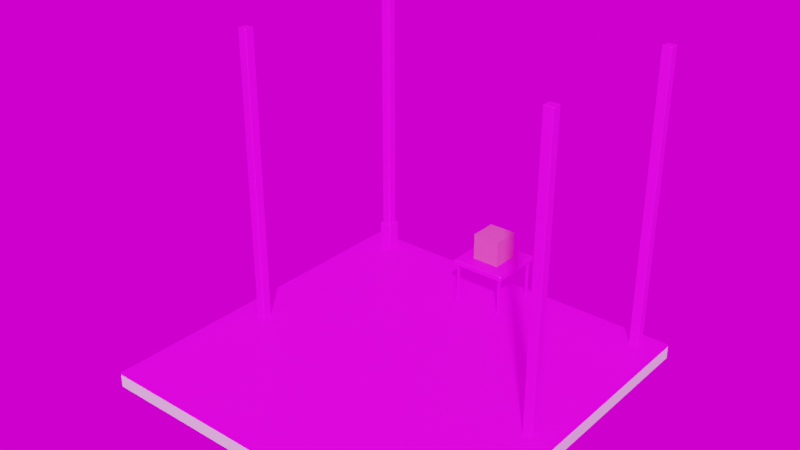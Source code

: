 # Source: model-03.blend  (saved by Blender 3.1.7; exported with 4.5.12 LTS)
import bpy
from mathutils import Matrix  # noqa: F401  (used for matrix-valued properties, if any)

bpy.ops.wm.read_factory_settings(use_empty=True)
scene = bpy.context.scene
scene.name = 'Scene'

# ---- collections
col_collection = bpy.data.collections.new('Collection'); scene.collection.children.link(col_collection)

# ---- images (referenced by path relative to the original .blend; pixels are not part of the script)
import os
ASSET_DIR = os.environ.get("B2B_ASSET_DIR", "")  # directory of the original .blend (textures are referenced by path, not embedded)
HERE = os.path.dirname(os.path.abspath(__file__))  # packed textures are extracted next to this script under _unpacked/

def load_image(name, relpath, width, height, colorspace="sRGB"):
    """Load a texture the original file referenced (path relative to the .blend, or extracted next to this script)."""
    p = next((c for c in (os.path.join(HERE, relpath), os.path.join(ASSET_DIR, relpath)) if relpath and os.path.exists(c)), "")
    if p:
        img = bpy.data.images.load(p, check_existing=True)
        img.name = name
    else:  # same state as the original file: an image datablock whose file is absent (Cycles renders it pink)
        img = bpy.data.images.new(name, width, height)
        img.source = "FILE"
        img.filepath = "//" + (relpath or name)
    img.colorspace_settings.name = colorspace
    return img
img_wood_08_diffuse_xtm_optimized_jpeg = load_image('wood_08_diffuse_xtm_optimized.jpeg', 'wood_08_diffuse_xtm_optimized.jpeg', 1024, 1024, 'sRGB')
img_cracked_wood_plank_diffuse_xtm_optimized_jpeg = load_image('cracked_wood_plank_diffuse_xtm_optimized.jpeg', 'cracked_wood_plank_diffuse_xtm_optimized.jpeg', 1024, 1024, 'sRGB')
img_royal_esplanade_2k_hdr_001 = load_image('royal_esplanade_2k.hdr.001', 'royal_esplanade_2k.hdr', 1024, 1024, 'Linear Rec.709')

# ---- materials (node trees are filled in below, after node groups)
mat_wood_table = bpy.data.materials.new('Wood Table')
mat_material_002 = bpy.data.materials.new('Material.002')
mat_material_003 = bpy.data.materials.new('Material.003')
mat_material_001 = bpy.data.materials.new('Material.001')

# ---- material node trees
mat_wood_table.use_nodes = True; mat_wood_table.node_tree.nodes.clear()
_N = mat_wood_table.node_tree.nodes; _L = mat_wood_table.node_tree.links
n0 = _N.new('ShaderNodeBsdfPrincipled'); n0.name = 'Principled BSDF'; n0.location = (10, 300)
n0.distribution = 'GGX'
n0.subsurface_method = 'RANDOM_WALK_SKIN'
n0.inputs[3].default_value = 1.45
n0.inputs[27].default_value = (0.0, 0.0, 0.0, 1.0)
n0.inputs[28].default_value = 1.0
n1 = _N.new('ShaderNodeOutputMaterial'); n1.name = 'Material Output'; n1.location = (300, 300)
n2 = _N.new('ShaderNodeTexImage'); n2.name = 'Image Texture'; n2.location = (-280, 260)
n2.image = img_wood_08_diffuse_xtm_optimized_jpeg
_L.new(n0.outputs[0], n1.inputs[0])
_L.new(n2.outputs[0], n0.inputs[0])
n1.is_active_output = True
mat_material_002.use_nodes = True; mat_material_002.node_tree.nodes.clear()
_N = mat_material_002.node_tree.nodes; _L = mat_material_002.node_tree.links
n0 = _N.new('ShaderNodeBsdfPrincipled'); n0.name = 'Principled BSDF'; n0.location = (10, 300)
n0.distribution = 'GGX'
n0.subsurface_method = 'RANDOM_WALK_SKIN'
n0.inputs[0].default_value = (0.8, 0.1093, 0.3712, 1.0)
n0.inputs[3].default_value = 1.45
n0.inputs[27].default_value = (0.0, 0.0, 0.0, 1.0)
n0.inputs[28].default_value = 1.0
n1 = _N.new('ShaderNodeOutputMaterial'); n1.name = 'Material Output'; n1.location = (300, 300)
_L.new(n0.outputs[0], n1.inputs[0])
n1.is_active_output = True
mat_material_003.use_nodes = True; mat_material_003.node_tree.nodes.clear()
_N = mat_material_003.node_tree.nodes; _L = mat_material_003.node_tree.links
n0 = _N.new('ShaderNodeBsdfPrincipled'); n0.name = 'Principled BSDF'; n0.location = (10, 300)
n0.distribution = 'GGX'
n0.subsurface_method = 'RANDOM_WALK_SKIN'
n0.inputs[3].default_value = 1.45
n0.inputs[27].default_value = (0.0, 0.0, 0.0, 1.0)
n0.inputs[28].default_value = 1.0
n1 = _N.new('ShaderNodeOutputMaterial'); n1.name = 'Material Output'; n1.location = (300, 300)
n2 = _N.new('ShaderNodeTexImage'); n2.name = 'Image Texture'; n2.location = (-280, 260)
n2.image = img_cracked_wood_plank_diffuse_xtm_optimized_jpeg
_L.new(n0.outputs[0], n1.inputs[0])
_L.new(n2.outputs[0], n0.inputs[0])
n1.is_active_output = True
mat_material_001.use_nodes = True; mat_material_001.node_tree.nodes.clear()
_N = mat_material_001.node_tree.nodes; _L = mat_material_001.node_tree.links
n0 = _N.new('ShaderNodeBsdfPrincipled'); n0.name = 'Principled BSDF'; n0.location = (10, 300)
n0.distribution = 'GGX'
n0.subsurface_method = 'RANDOM_WALK_SKIN'
n0.inputs[3].default_value = 1.45
n0.inputs[27].default_value = (0.0, 0.0, 0.0, 1.0)
n0.inputs[28].default_value = 1.0
n1 = _N.new('ShaderNodeOutputMaterial'); n1.name = 'Material Output'; n1.location = (300, 300)
_L.new(n0.outputs[0], n1.inputs[0])
n1.is_active_output = True

# ---- world
world_world = bpy.data.worlds.new('World'); scene.world = world_world
world_world.use_nodes = True; world_world.node_tree.nodes.clear()
_N = world_world.node_tree.nodes; _L = world_world.node_tree.links
n0 = _N.new('ShaderNodeOutputWorld'); n0.name = 'World Output'; n0.location = (300, 300)
n1 = _N.new('ShaderNodeBackground'); n1.name = 'Background'; n1.location = (10, 300)
n2 = _N.new('ShaderNodeTexEnvironment'); n2.name = 'Environment Texture'; n2.location = (-280, 260)
n2.image = img_royal_esplanade_2k_hdr_001
_L.new(n1.outputs[0], n0.inputs[0])
_L.new(n2.outputs[0], n1.inputs[0])
n0.is_active_output = True
world_world.color = (0.05088, 0.05088, 0.05088)
world_world.use_sun_shadow = False
world_world.sun_shadow_jitter_overblur = 0.0

# ---- meshes
me_cube = bpy.data.meshes.new('Cube')
me_cube.from_pydata([(1.0, 0.966, 0.09314), (0.966, 1.0, 0.09314), (0.966, 0.966, -0.09314), (0.966, 1.0, -0.05916), (1.0, 0.966, -0.05916), (0.966, -1.0, 0.09314), (1.0, -0.966, 0.09314), (1.0, -0.966, -0.05916), (0.966, -1.0, -0.05916), (0.966, -0.966, -0.09314), (-0.966, 1.0, 0.09314), (-1.0, 0.966, 0.09314), (-1.0, 0.966, -0.05916), (-0.966, 1.0, -0.05916), (-0.966, 0.966, -0.09314), (-1.0, -0.966, 0.09314), (-0.966, -1.0, 0.09314), (-0.966, -0.966, -0.09314), (-0.966, -1.0, -0.05916), (-1.0, -0.966, -0.05916)], [], [(19, 15, 11, 12), (8, 5, 16, 18), (14, 2, 9, 17), (4, 0, 6, 7), (2, 3, 4), (7, 8, 9), (12, 13, 14), (17, 18, 19), (14, 17, 19, 12), (2, 14, 13, 3), (0, 4, 3, 1), (18, 16, 15, 19), (5, 8, 7, 6), (10, 13, 12, 11), (17, 9, 8, 18), (9, 2, 4, 7), (13, 10, 1, 3), (1, 10, 11, 15, 16, 5, 6, 0)])
_uv = me_cube.uv_layers.new(name='UVMap')
_uv.uv.foreach_set('vector', [1.431, 1.988, 1.268, 1.988, 1.268, 0.5257, 1.431, 0.5257, 1.456, -0.9877, 1.619, -0.9877, 1.619, 0.4743, 1.456, 0.4743, -0.8605, 1.116, -0.8605, -0.9513, 1.207, -0.9513, 1.207, 1.116, 1.643, -0.9363, 1.806, -0.9363, 1.806, 0.5257, 1.643, 0.5257, -0.5792, 1.177, -0.5792, 1.222, -0.6212, 1.192, -0.7789, 1.222, -0.8209, 1.192, -0.7789, 1.177, -0.7123, 1.222, -0.7543, 1.192, -0.7123, 1.177, -0.6458, 1.177, -0.6458, 1.222, -0.6878, 1.192, -0.8605, 1.116, 1.207, 1.116, 1.207, 1.153, -0.8605, 1.153, -0.8605, -0.9513, -0.8605, 1.116, -0.8969, 1.116, -0.8969, -0.9513, 1.806, -0.9363, 1.643, -0.9363, 1.643, -0.9877, 1.806, -0.9877, 1.456, 0.4743, 1.619, 0.4743, 1.619, 0.5257, 1.456, 0.5257, -0.8969, 1.34, -0.8969, 1.177, -0.8455, 1.177, -0.8455, 1.34, 1.268, 0.4743, 1.431, 0.4743, 1.431, 0.5257, 1.268, 0.5257, 1.207, 1.116, 1.207, -0.9513, 1.243, -0.9513, 1.243, 1.116, 1.207, -0.9513, -0.8605, -0.9513, -0.8605, -0.9877, 1.207, -0.9877, 1.431, 0.4743, 1.268, 0.4743, 1.268, -0.9877, 1.431, -0.9877, 1.268, -0.9877, 1.268, 0.4743, 1.268, 0.5257, 1.268, 1.988, 1.619, 0.4743, 1.619, -0.9877, -0.8455, 1.34, 1.806, -0.9363])
me_cube.materials.append(mat_wood_table)
me_cube.use_remesh_preserve_volume = False
me_cube.use_remesh_preserve_attributes = False
me_cube.use_mirror_vertex_groups = False
me_cube.update()
me_cube_001 = bpy.data.meshes.new('Cube.001')
me_cube_001.from_pydata([(1.0, 1.0, 1.0), (1.0, 1.0, -1.0), (1.0, -1.0, 1.0), (1.0, -1.0, -1.0), (-1.0, 1.0, 1.0), (-1.0, 1.0, -1.0), (-1.0, -1.0, 1.0), (-1.0, -1.0, -1.0), (-1.0, 0.0, -0.702), (-1.0, 0.298, -1.0), (-0.702, 0.0, -1.0), (-1.0, -0.298, -1.0), (1.0, -0.298, 1.0), (1.0, 0.0, 0.702), (1.0, 0.298, 1.0), (0.702, 0.0, 1.0), (-1.0, 0.298, 1.0), (-1.0, 0.0, 0.702), (-1.0, -0.298, 1.0), (-0.702, 0.0, 1.0), (1.0, 0.298, -1.0), (1.0, 0.0, -0.702), (1.0, -0.298, -1.0), (0.702, 0.0, -1.0)], [], [(3, 2, 6, 7), (22, 21, 13, 12, 2, 3), (9, 8, 17, 16, 4, 5), (0, 4, 16, 19, 15, 14), (5, 4, 0, 1), (12, 15, 19, 18, 6, 2), (11, 10, 23, 22, 3, 7), (5, 1, 20, 23, 10, 9), (1, 0, 14, 13, 21, 20), (8, 9, 10, 11), (12, 13, 14, 15), (16, 17, 18, 19), (20, 21, 22, 23), (7, 6, 18, 17, 8, 11)])
_uv = me_cube_001.uv_layers.new(name='UVMap')
_uv.uv.foreach_set('vector', [0.375, 0.75, 0.625, 0.75, 0.625, 1.0, 0.375, 1.0, 0.375, 0.6622, 0.4122, 0.625, 0.5878, 0.625, 0.625, 0.6622, 0.625, 0.75, 0.375, 0.75, 0.375, 0.1622, 0.4122, 0.125, 0.5878, 0.125, 0.625, 0.1622, 0.625, 0.25, 0.375, 0.25, 0.625, 0.5, 0.875, 0.5, 0.875, 0.5878, 0.8378, 0.625, 0.6622, 0.625, 0.625, 0.5878, 0.375, 0.25, 0.625, 0.25, 0.625, 0.5, 0.375, 0.5, 0.625, 0.6622, 0.6622, 0.625, 0.8378, 0.625, 0.875, 0.6622, 0.875, 0.75, 0.625, 0.75, 0.125, 0.6622, 0.1622, 0.625, 0.3378, 0.625, 0.375, 0.6622, 0.375, 0.75, 0.125, 0.75, 0.125, 0.5, 0.375, 0.5, 0.375, 0.5878, 0.3378, 0.625, 0.1622, 0.625, 0.125, 0.5878, 0.375, 0.5, 0.625, 0.5, 0.625, 0.5878, 0.5878, 0.625, 0.4122, 0.625, 0.375, 0.5878, 0.4122, 0.125, 0.375, 0.1622, 0.1622, 0.625, 0.125, 0.6622, 0.625, 0.6622, 0.5878, 0.625, 0.625, 0.5878, 0.6622, 0.625, 0.875, 0.5878, 0.5878, 0.125, 0.625, 0.08775, 0.8378, 0.625, 0.375, 0.5878, 0.4122, 0.625, 0.375, 0.6622, 0.3378, 0.625, 0.375, 0.0, 0.625, 0.0, 0.625, 0.08775, 0.5878, 0.125, 0.4122, 0.125, 0.375, 0.08775])
me_cube_001.materials.append(mat_material_002)
me_cube_001.use_remesh_preserve_volume = False
me_cube_001.use_remesh_preserve_attributes = False
me_cube_001.use_mirror_vertex_groups = False
me_cube_001.update()
me_plane = bpy.data.meshes.new('Plane')
me_plane.from_pydata([(-8.291, -8.291, 0.0), (8.291, -8.291, 0.0), (-8.291, 8.291, 0.0), (8.291, 8.291, 0.0), (-8.291, -8.291, -0.1034), (8.291, -8.291, -0.1034), (-8.291, 8.291, -0.1034), (8.291, 8.291, -0.1034), (-8.291, -8.291, -0.7032), (8.291, -8.291, -0.7032), (-8.291, 8.291, -0.7032), (8.291, 8.291, -0.7032)], [], [(0, 1, 3, 2), (1, 5, 7, 3), (2, 6, 4, 0), (3, 7, 6, 2), (0, 4, 5, 1), (5, 9, 11, 7), (6, 10, 8, 4), (7, 11, 10, 6), (4, 8, 9, 5)])
me_plane.polygons.foreach_set('material_index', [0, 0, 0, 0, 0, 1, 1, 1, 1])
_uv = me_plane.uv_layers.new(name='UVMap')
_uv.uv.foreach_set('vector', [-0.9866, 1.638, 1.464, 1.638, 1.464, -0.8123, -0.9866, -0.8123, 1.491, 1.638, 1.506, 1.638, 1.506, -0.8123, 1.491, -0.8123, 1.621, 1.638, 1.637, 1.638, 1.637, -0.8123, 1.621, -0.8123, 1.752, 1.638, 1.767, 1.638, 1.767, -0.8123, 1.752, -0.8123, 1.883, 1.638, 1.898, 1.638, 1.898, -0.8123, 1.883, -0.8123, 1.506, 1.638, 1.594, 1.638, 1.594, -0.8123, 1.506, -0.8123, 1.637, 1.638, 1.725, 1.638, 1.725, -0.8123, 1.637, -0.8123, 1.767, 1.638, 1.856, 1.638, 1.856, -0.8123, 1.767, -0.8123, 1.898, 1.638, 1.987, 1.638, 1.987, -0.8123, 1.898, -0.8123])
me_plane.materials.append(mat_material_003)
me_plane.materials.append(mat_material_001)
me_plane.use_remesh_fix_poles = True
me_plane.use_remesh_preserve_attributes = False
me_plane.update()
me_cube_002 = bpy.data.meshes.new('Cube.002')
me_cube_002.from_pydata([(-0.105, -0.105, -2.64), (-0.105, -0.105, 3.978), (-0.105, 0.105, -2.64), (-0.105, 0.105, 3.978), (0.105, -0.105, -2.64), (0.105, -0.105, 3.978), (0.105, 0.105, -2.64), (0.105, 0.105, 3.978)], [], [(0, 1, 3, 2), (2, 3, 7, 6), (6, 7, 5, 4), (4, 5, 1, 0), (2, 6, 4, 0), (7, 3, 1, 5)])
_uv = me_cube_002.uv_layers.new(name='UVMap')
_uv.uv.foreach_set('vector', [-1.402, 0.67, 1.584, 0.67, 1.584, 0.7648, -1.402, 0.7648, -1.402, 0.5613, 1.584, 0.5613, 1.584, 0.6561, -1.402, 0.6561, -1.402, 0.4526, 1.584, 0.4526, 1.584, 0.5474, -1.402, 0.5474, -1.402, 0.3439, 1.584, 0.3439, 1.584, 0.4387, -1.402, 0.4387, -1.402, 0.33, -1.402, 0.2352, -1.308, 0.2352, -1.308, 0.33, -1.294, 0.33, -1.294, 0.2352, -1.199, 0.2352, -1.199, 0.33])
me_cube_002.materials.append(mat_wood_table)
me_cube_002.use_remesh_fix_poles = True
me_cube_002.use_remesh_preserve_attributes = False
me_cube_002.update()
me_cube_003 = bpy.data.meshes.new('Cube.003')
me_cube_003.from_pydata([(-1.0, -1.0, -60.47), (-1.0, -1.0, 1.0), (-1.0, 1.0, -60.47), (-1.0, 1.0, 1.0), (1.0, -1.0, -60.47), (1.0, -1.0, 1.0), (1.0, 1.0, -60.47), (1.0, 1.0, 1.0)], [], [(0, 1, 3, 2), (2, 3, 7, 6), (6, 7, 5, 4), (4, 5, 1, 0), (2, 6, 4, 0), (7, 3, 1, 5)])
_uv = me_cube_003.uv_layers.new(name='UVMap')
_uv.uv.foreach_set('vector', [0.375, 0.0, 0.625, 0.0, 0.625, 0.25, 0.375, 0.25, 0.375, 0.25, 0.625, 0.25, 0.625, 0.5, 0.375, 0.5, 0.375, 0.5, 0.625, 0.5, 0.625, 0.75, 0.375, 0.75, 0.375, 0.75, 0.625, 0.75, 0.625, 1.0, 0.375, 1.0, 0.125, 0.5, 0.375, 0.5, 0.375, 0.75, 0.125, 0.75, 0.625, 0.5, 0.875, 0.5, 0.875, 0.75, 0.625, 0.75])
me_cube_003.materials.append(mat_wood_table)
me_cube_003.use_remesh_fix_poles = True
me_cube_003.use_remesh_preserve_attributes = False
me_cube_003.update()
me_cube_004 = bpy.data.meshes.new('Cube.004')
me_cube_004.from_pydata([(-0.1495, -0.1495, -0.3289), (-0.1495, -0.1495, 0.4955), (-0.1495, 0.1495, -0.3289), (-0.1495, 0.1495, 0.4955), (0.1495, -0.1495, -0.3289), (0.1495, -0.1495, 0.4955), (0.1495, 0.1495, -0.3289), (0.1495, 0.1495, 0.4955)], [], [(0, 1, 3, 2), (2, 3, 7, 6), (6, 7, 5, 4), (4, 5, 1, 0), (2, 6, 4, 0), (7, 3, 1, 5)])
_uv = me_cube_004.uv_layers.new(name='UVMap')
_uv.uv.foreach_set('vector', [-0.8577, 1.227, 1.108, 1.227, 1.108, 1.94, -0.8577, 1.94, -0.8577, 0.4772, 1.108, 0.4772, 1.108, 1.19, -0.8577, 1.19, -0.8577, -0.2728, 1.108, -0.2728, 1.108, 0.4402, -0.8577, 0.4402, -0.8577, -1.023, 1.108, -1.023, 1.108, -0.3098, -0.8577, -0.3098, 1.145, 1.94, 1.145, 1.227, 1.858, 1.227, 1.858, 1.94, 1.145, 1.19, 1.145, 0.4772, 1.858, 0.4772, 1.858, 1.19])
me_cube_004.materials.append(mat_wood_table)
me_cube_004.use_remesh_fix_poles = True
me_cube_004.use_remesh_preserve_attributes = False
me_cube_004.update()

# ---- objects
ob_tabletop = bpy.data.objects.new('Tabletop', me_cube)
ob_cube = bpy.data.objects.new('Cube', me_cube_001)
ob_floor = bpy.data.objects.new('Floor', me_plane)
ob_pole = bpy.data.objects.new('Pole', me_cube_002)
ob_leg_002 = bpy.data.objects.new('Leg.002', me_cube_003)
ob_leg_003 = bpy.data.objects.new('Leg.003', me_cube_003)
ob_leg = bpy.data.objects.new('Leg', me_cube_003)
ob_leg_001 = bpy.data.objects.new('Leg.001', me_cube_003)
ob_pole_001 = bpy.data.objects.new('Pole.001', me_cube_002)
ob_pole_002 = bpy.data.objects.new('Pole.002', me_cube_002)
ob_pole_003 = bpy.data.objects.new('Pole.003', me_cube_002)
ob_pole_004 = bpy.data.objects.new('Pole.004', me_cube_004)

# ---- transforms, parenting, visibility, modifiers, constraints
ob_tabletop.location = (0.003416, 3.221, 0.9432)
ob_tabletop.rotation_euler = (3.142, -0.0, 0.0)
ob_tabletop.scale = (0.6279, 0.6279, 0.6279)
ob_tabletop.lock_rotations_4d = False
ob_tabletop.empty_display_type = 'ARROWS'
ob_tabletop.lineart.crease_threshold = 0.0
ob_cube.location = (0.003416, 3.221, 1.29)
ob_cube.scale = (0.312, 0.312, 0.312)
ob_cube.lock_rotations_4d = False
ob_cube.empty_display_type = 'ARROWS'
ob_cube.lineart.crease_threshold = 0.0
ob_floor.location = (0.0, 0.0, 0.0)
ob_floor.scale = (0.481, 0.481, 0.481)
ob_pole.location = (-3.361, -0.6016, 2.507)
_m = ob_pole.modifiers.new('Bevel', 'BEVEL')
_m.width = 0.01
_m.width_pct = 0.01
ob_leg_002.location = (0.5562, 2.677, 0.8847)
ob_leg_002.scale = (0.02362, 0.02362, 0.01563)
ob_leg_003.location = (0.5562, 3.766, 0.8847)
ob_leg_003.scale = (0.02362, 0.02362, 0.01563)
ob_leg.location = (-0.5321, 3.766, 0.8847)
ob_leg.scale = (0.02362, 0.02362, 0.01563)
ob_leg_001.location = (-0.5321, 2.669, 0.8847)
ob_leg_001.scale = (0.02362, 0.02362, 0.01563)
ob_pole_001.location = (-3.361, 3.628, 2.507)
_m = ob_pole_001.modifiers.new('Bevel', 'BEVEL')
_m.width = 0.01
_m.width_pct = 0.01
ob_pole_002.location = (3.419, 3.628, 2.507)
_m = ob_pole_002.modifiers.new('Bevel', 'BEVEL')
_m.width = 0.01
_m.width_pct = 0.01
ob_pole_003.location = (3.419, -0.3297, 2.507)
_m = ob_pole_003.modifiers.new('Bevel', 'BEVEL')
_m.width = 0.01
_m.width_pct = 0.01
ob_pole_004.location = (-3.361, 3.628, 0.1369)
_m = ob_pole_004.modifiers.new('Bevel', 'BEVEL')
_m.width = 0.01
_m.width_pct = 0.01

# ---- collection membership
col_collection.objects.link(ob_tabletop)
col_collection.objects.link(ob_cube)
col_collection.objects.link(ob_floor)
col_collection.objects.link(ob_pole)
col_collection.objects.link(ob_leg_002)
col_collection.objects.link(ob_leg_003)
col_collection.objects.link(ob_leg)
col_collection.objects.link(ob_leg_001)
col_collection.objects.link(ob_pole_001)
col_collection.objects.link(ob_pole_002)
col_collection.objects.link(ob_pole_003)
col_collection.objects.link(ob_pole_004)

# ---- scene / render settings (as saved in the file)
scene.frame_start = 1; scene.frame_end = 250; scene.frame_set(1)
scene.render.engine = 'CYCLES'
scene.render.film_transparent = True
scene.cycles.sampling_pattern = 'TABULATED_SOBOL'
scene.cycles.use_light_tree = False
scene.view_settings.view_transform = 'Filmic'
bpy.context.view_layer.update()

# ---- added for rendering (the .blend has no active camera and no usable light): camera, sun
cam_auto = bpy.data.cameras.new('AutoCamera')
cam_auto.lens = 50.0
cam_auto.sensor_width = 36.0
cam_auto.clip_end = 1000.0
ob_auto_camera = bpy.data.objects.new('AutoCamera', cam_auto)
scene.collection.objects.link(ob_auto_camera)
ob_auto_camera.location = (12.1985, -14.6382, 12.8323)
ob_auto_camera.rotation_euler = (1.09748, -7.21219e-08, 0.694738)
scene.camera = ob_auto_camera
light_auto_sun = bpy.data.lights.new('AutoSun', 'SUN')
light_auto_sun.energy = 3.0
light_auto_sun.angle = 0.0523599
ob_auto_sun = bpy.data.objects.new('AutoSun', light_auto_sun)
scene.collection.objects.link(ob_auto_sun)
ob_auto_sun.rotation_euler = (0.872665, 0.174533, 0.523599)
bpy.context.view_layer.update()
